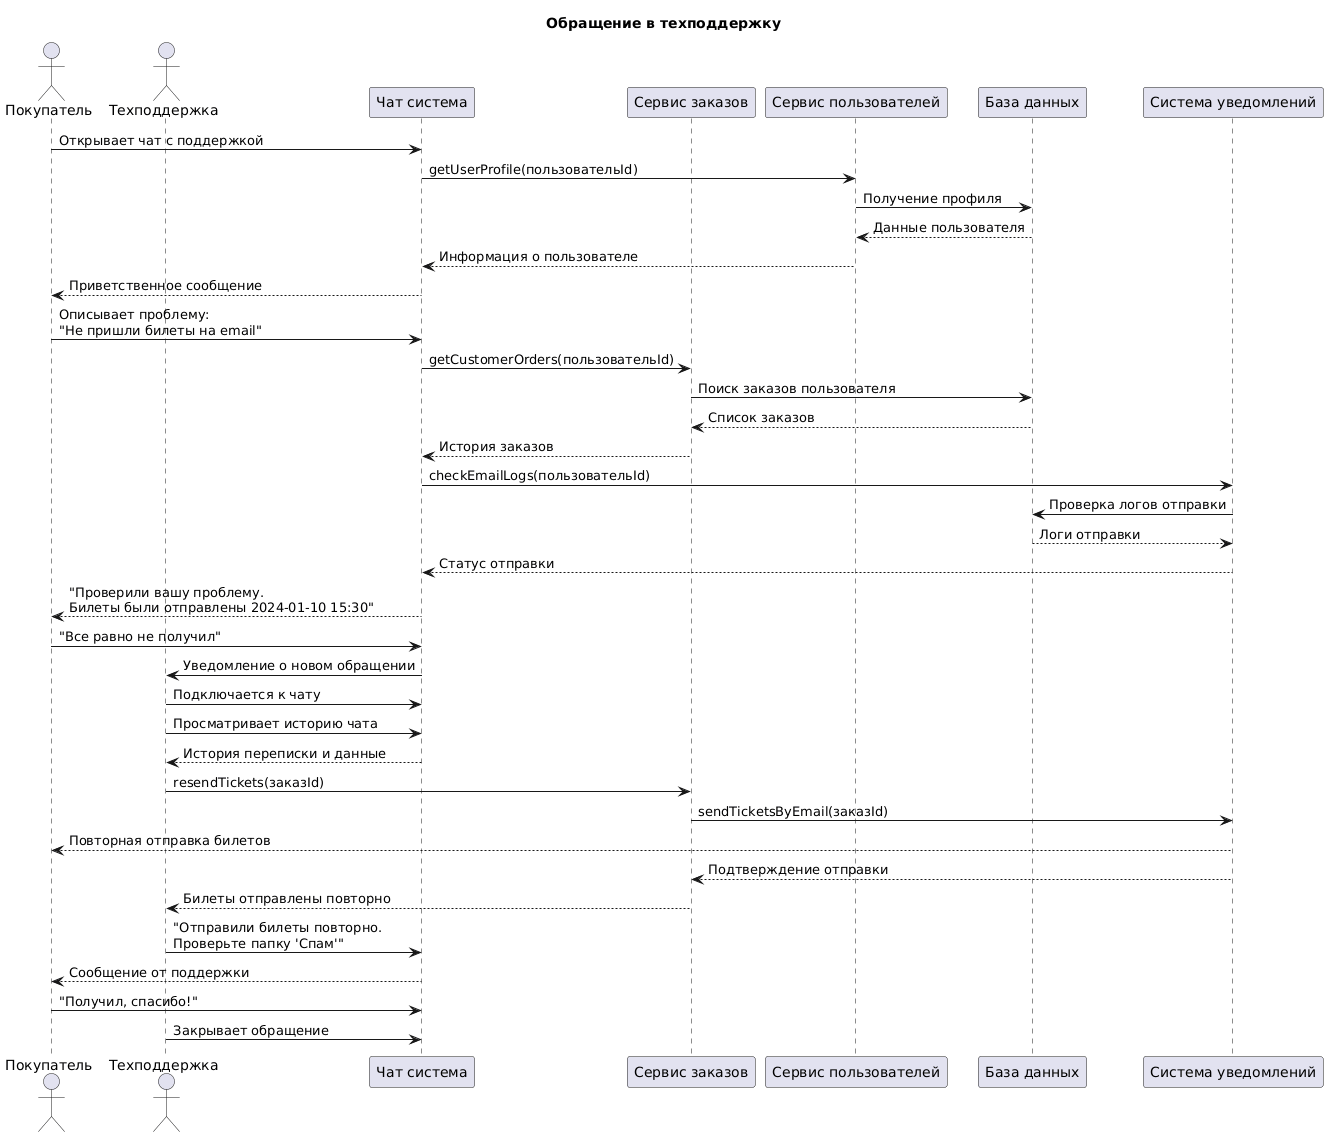

The diagram above was rendered by PlantUML. Its source (embedded in the PNG):
@startuml
title Обращение в техподдержку

actor Покупатель as Customer
actor Техподдержка as Support
participant "Чат система" as ChatSystem
participant "Сервис заказов" as OrderService
participant "Сервис пользователей" as UserService
participant "База данных" as DB
participant "Система уведомлений" as NotificationSystem

Customer -> ChatSystem: Открывает чат с поддержкой
ChatSystem -> UserService: getUserProfile(пользовательId)
UserService -> DB: Получение профиля
DB --> UserService: Данные пользователя
UserService --> ChatSystem: Информация о пользователе
ChatSystem --> Customer: Приветственное сообщение

Customer -> ChatSystem: Описывает проблему:\n"Не пришли билеты на email"
ChatSystem -> OrderService: getCustomerOrders(пользовательId)
OrderService -> DB: Поиск заказов пользователя
DB --> OrderService: Список заказов
OrderService --> ChatSystem: История заказов

ChatSystem -> NotificationSystem: checkEmailLogs(пользовательId)
NotificationSystem -> DB: Проверка логов отправки
DB --> NotificationSystem: Логи отправки
NotificationSystem --> ChatSystem: Статус отправки

ChatSystem --> Customer: "Проверили вашу проблему.\nБилеты были отправлены 2024-01-10 15:30"

Customer -> ChatSystem: "Все равно не получил"
ChatSystem -> Support: Уведомление о новом обращении
Support -> ChatSystem: Подключается к чату
Support -> ChatSystem: Просматривает историю чата
ChatSystem --> Support: История переписки и данные

Support -> OrderService: resendTickets(заказId)
OrderService -> NotificationSystem: sendTicketsByEmail(заказId)
NotificationSystem --> Customer: Повторная отправка билетов
NotificationSystem --> OrderService: Подтверждение отправки
OrderService --> Support: Билеты отправлены повторно

Support -> ChatSystem: "Отправили билеты повторно.\nПроверьте папку 'Спам'"
ChatSystem --> Customer: Сообщение от поддержки
Customer -> ChatSystem: "Получил, спасибо!"
Support -> ChatSystem: Закрывает обращение
@enduml